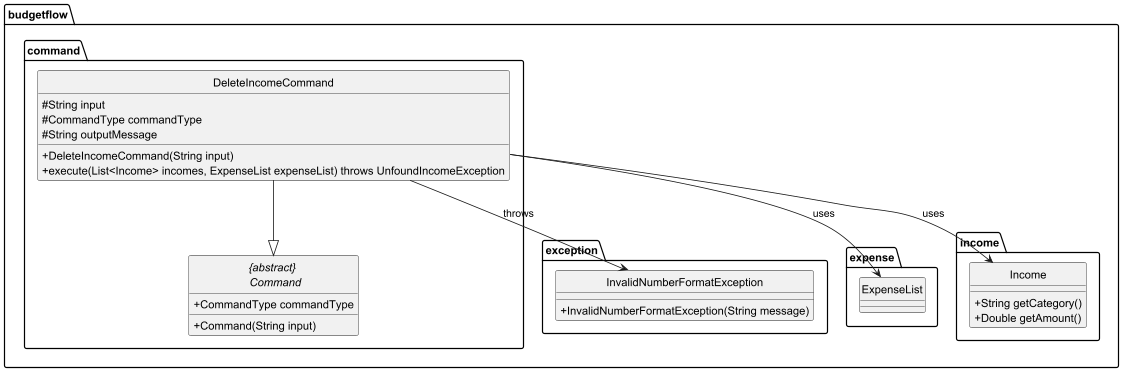

The diagram above was rendered by PlantUML. Its source (embedded in the PNG):
@startuml


hide circle
skinparam classAttributeIconSize 0

package budgetflow.command {
    class DeleteIncomeCommand {
        # String input
        # CommandType commandType
        # String outputMessage
        + DeleteIncomeCommand(String input)
        + execute(List<Income> incomes, ExpenseList expenseList) throws UnfoundIncomeException
    }
    abstract class "{abstract} \n Command" {
        + Command(String input)
        + CommandType commandType
    }
}

package budgetflow.exception {
    class InvalidNumberFormatException{
        + InvalidNumberFormatException(String message)
    }
}

package budgetflow.expense {
    class ExpenseList
}

package budgetflow.income {
    class Income {
        + String getCategory()
        + Double getAmount()
    }
}



DeleteIncomeCommand --|> "{abstract} \n Command"
DeleteIncomeCommand --> InvalidNumberFormatException : throws
DeleteIncomeCommand --> Income : uses
DeleteIncomeCommand --> ExpenseList : uses

@enduml